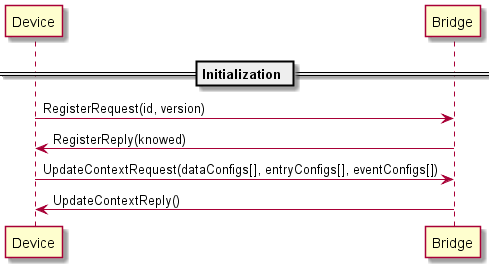

The diagram above was rendered by PlantUML. Its source (embedded in the PNG):
@startuml

== Initialization ==
Device -> Bridge : RegisterRequest(id, version)
Bridge -> Device : RegisterReply(knowed)
Device -> Bridge : UpdateContextRequest(dataConfigs[], entryConfigs[], eventConfigs[])
Bridge -> Device : UpdateContextReply()

@enduml